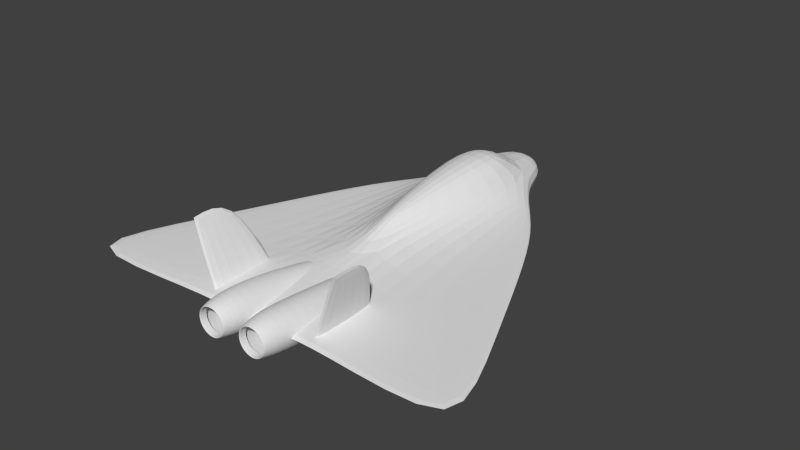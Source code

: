 # Source: SpeedPlayerPlane.blend  (saved by Blender 2.71.0; exported with 4.5.12 LTS)
import bpy
from mathutils import Matrix  # noqa: F401  (used for matrix-valued properties, if any)

bpy.ops.wm.read_factory_settings(use_empty=True)
scene = bpy.context.scene
scene.name = 'Scene'

# ---- collections
col_collection_1 = bpy.data.collections.new('Collection 1'); scene.collection.children.link(col_collection_1)
col_collection_2 = bpy.data.collections.new('Collection 2'); scene.collection.children.link(col_collection_2)
col_collection_2.hide_render = True
col_collection_2.hide_viewport = True

# ---- world
world_world = bpy.data.worlds.new('World'); scene.world = world_world
world_world.color = (0.05088, 0.05088, 0.05088)
world_world.use_sun_shadow = False
world_world.sun_shadow_jitter_overblur = 0.0
world_world.cycles.sampling_method = 'MANUAL'
world_world.cycles.sample_map_resolution = 256

# ---- meshes
me_cube_001 = bpy.data.meshes.new('Cube.001')
me_cube_001.from_pydata([(0.55, -1.0, 0.25), (0.7, -4.0, 0.604), (0.7222, -1.0, 0.2157), (0.9296, -4.0, 0.5583), (0.8682, -1.0, 0.1182), (1.124, -4.0, 0.4283), (0.9657, -1.0, -0.02779), (1.254, -4.0, 0.2336), (1.0, -1.0, -0.2), (1.3, -4.0, 0.004), (0.9657, -1.0, -0.3722), (1.254, -4.0, -0.2256), (0.8682, -1.0, -0.5182), (1.124, -4.0, -0.4203), (0.7222, -1.0, -0.6157), (0.9296, -4.0, -0.5503), (0.55, -1.0, -0.65), (0.7, -4.0, -0.596), (0.3778, -1.0, -0.6157), (0.4704, -4.0, -0.5503), (0.2318, -1.0, -0.5182), (0.2757, -4.0, -0.4203), (0.1343, -1.0, -0.3722), (0.1457, -4.0, -0.2256), (0.1, -1.0, -0.2), (0.1, -4.0, 0.004), (0.1343, -1.0, -0.02779), (0.1457, -4.0, 0.2336), (0.2318, -1.0, 0.1182), (0.2757, -4.0, 0.4283), (0.3778, -1.0, 0.2157), (0.4704, -4.0, 0.5583), (0.7, -4.632, 0.4543), (0.8723, -4.632, 0.42), (1.018, -4.632, 0.3224), (1.116, -4.632, 0.1763), (1.15, -4.632, 0.003998), (1.116, -4.632, -0.1683), (1.018, -4.632, -0.3144), (0.8723, -4.632, -0.412), (0.7, -4.632, -0.4463), (0.5277, -4.632, -0.412), (0.3816, -4.632, -0.3144), (0.284, -4.632, -0.1683), (0.2497, -4.632, 0.003998), (0.284, -4.632, 0.1763), (0.3816, -4.632, 0.3224), (0.5277, -4.632, 0.42), (0.7, -4.632, 0.4149), (0.8573, -4.632, 0.3836), (0.9906, -4.632, 0.2946), (1.08, -4.632, 0.1613), (1.111, -4.632, 0.003998), (1.08, -4.632, -0.1533), (0.9906, -4.632, -0.2866), (0.8573, -4.632, -0.3756), (0.7, -4.632, -0.4069), (0.5427, -4.632, -0.3756), (0.4094, -4.632, -0.2866), (0.3204, -4.632, -0.1533), (0.2891, -4.632, 0.003998), (0.3204, -4.632, 0.1613), (0.4094, -4.632, 0.2946), (0.5427, -4.632, 0.3836), (0.7, -4.413, 0.4149), (0.8573, -4.413, 0.3836), (0.9906, -4.413, 0.2946), (1.08, -4.413, 0.1613), (1.111, -4.413, 0.003999), (1.08, -4.413, -0.1533), (0.9906, -4.413, -0.2866), (0.8573, -4.413, -0.3756), (0.7, -4.413, -0.4069), (0.5427, -4.413, -0.3756), (0.4094, -4.413, -0.2866), (0.3204, -4.413, -0.1533), (0.2891, -4.413, 0.003999), (0.3204, -4.413, 0.1613), (0.4094, -4.413, 0.2946), (0.5427, -4.413, 0.3836), (0.7, -2.5, 0.484), (0.9296, -2.5, 0.4383), (1.124, -2.5, 0.3083), (1.254, -2.5, 0.1136), (1.3, -2.5, -0.116), (1.254, -2.5, -0.3456), (1.124, -2.5, -0.5403), (0.9296, -2.5, -0.6703), (0.7, -2.5, -0.716), (0.4704, -2.5, -0.6703), (0.2757, -2.5, -0.5403), (0.1457, -2.5, -0.3456), (0.1, -2.5, -0.116), (0.1457, -2.5, 0.1136), (0.2757, -2.5, 0.3083), (0.4704, -2.5, 0.4383), (-0.55, -1.0, 0.25), (-0.7, -4.0, 0.604), (-0.7222, -1.0, 0.2157), (-0.9296, -4.0, 0.5583), (-0.8682, -1.0, 0.1182), (-1.124, -4.0, 0.4283), (-0.9657, -1.0, -0.02779), (-1.254, -4.0, 0.2336), (-1.0, -1.0, -0.2), (-1.3, -4.0, 0.004), (-0.9657, -1.0, -0.3722), (-1.254, -4.0, -0.2256), (-0.8682, -1.0, -0.5182), (-1.124, -4.0, -0.4203), (-0.7222, -1.0, -0.6157), (-0.9296, -4.0, -0.5503), (-0.55, -1.0, -0.65), (-0.7, -4.0, -0.596), (-0.3778, -1.0, -0.6157), (-0.4704, -4.0, -0.5503), (-0.2318, -1.0, -0.5182), (-0.2757, -4.0, -0.4203), (-0.1343, -1.0, -0.3722), (-0.1457, -4.0, -0.2256), (-0.1, -1.0, -0.2), (-0.1, -4.0, 0.004), (-0.1343, -1.0, -0.02779), (-0.1457, -4.0, 0.2336), (-0.2318, -1.0, 0.1182), (-0.2757, -4.0, 0.4283), (-0.3778, -1.0, 0.2157), (-0.4704, -4.0, 0.5583), (-0.7, -4.632, 0.4543), (-0.8723, -4.632, 0.42), (-1.018, -4.632, 0.3224), (-1.116, -4.632, 0.1763), (-1.15, -4.632, 0.003998), (-1.116, -4.632, -0.1683), (-1.018, -4.632, -0.3144), (-0.8723, -4.632, -0.412), (-0.7, -4.632, -0.4463), (-0.5277, -4.632, -0.412), (-0.3816, -4.632, -0.3144), (-0.284, -4.632, -0.1683), (-0.2497, -4.632, 0.003998), (-0.284, -4.632, 0.1763), (-0.3816, -4.632, 0.3224), (-0.5277, -4.632, 0.42), (-0.7, -4.632, 0.4149), (-0.8573, -4.632, 0.3836), (-0.9906, -4.632, 0.2946), (-1.08, -4.632, 0.1613), (-1.111, -4.632, 0.003998), (-1.08, -4.632, -0.1533), (-0.9906, -4.632, -0.2866), (-0.8573, -4.632, -0.3756), (-0.7, -4.632, -0.4069), (-0.5427, -4.632, -0.3756), (-0.4094, -4.632, -0.2866), (-0.3204, -4.632, -0.1533), (-0.2891, -4.632, 0.003998), (-0.3204, -4.632, 0.1613), (-0.4094, -4.632, 0.2946), (-0.5427, -4.632, 0.3836), (-0.7, -4.413, 0.4149), (-0.8573, -4.413, 0.3836), (-0.9906, -4.413, 0.2946), (-1.08, -4.413, 0.1613), (-1.111, -4.413, 0.003999), (-1.08, -4.413, -0.1533), (-0.9906, -4.413, -0.2866), (-0.8573, -4.413, -0.3756), (-0.7, -4.413, -0.4069), (-0.5427, -4.413, -0.3756), (-0.4094, -4.413, -0.2866), (-0.3204, -4.413, -0.1533), (-0.2891, -4.413, 0.003999), (-0.3204, -4.413, 0.1613), (-0.4094, -4.413, 0.2946), (-0.5427, -4.413, 0.3836), (-0.7, -2.5, 0.484), (-0.9296, -2.5, 0.4383), (-1.124, -2.5, 0.3083), (-1.254, -2.5, 0.1136), (-1.3, -2.5, -0.116), (-1.254, -2.5, -0.3456), (-1.124, -2.5, -0.5403), (-0.9296, -2.5, -0.6703), (-0.7, -2.5, -0.716), (-0.4704, -2.5, -0.6703), (-0.2757, -2.5, -0.5403), (-0.1457, -2.5, -0.3456), (-0.1, -2.5, -0.116), (-0.1457, -2.5, 0.1136), (-0.2757, -2.5, 0.3083), (-0.4704, -2.5, 0.4383), (1.642, -3.635, 0.03112), (1.642, -1.49, 0.03112), (1.842, -1.49, 0.03112), (1.842, -3.635, 0.03112), (2.314, -3.635, 2.031), (2.314, -2.182, 2.031), (2.514, -2.182, 2.031), (2.514, -3.635, 2.031), (-1.642, -3.635, 0.03112), (-1.642, -1.49, 0.03112), (-1.842, -1.49, 0.03112), (-1.842, -3.635, 0.03112), (-2.314, -3.635, 2.031), (-2.314, -2.182, 2.031), (-2.514, -2.182, 2.031), (-2.514, -3.635, 2.031), (1.0, 4.1, -1.228), (1.0, 0.0, -0.8969), (0.5313, 4.1, 1.4), (0.2199, 1.052, 0.9276), (1.0, 4.1, 0.7333), (1.0, 4.1, -0.3333), (0.2935, 0.0, 0.3333), (1.0, 0.0, -0.4214), (0.6801, 6.0, 1.4), (1.007, 6.578, 0.7333), (1.167, 6.586, -0.3333), (0.7313, 8.0, 0.7333), (0.7313, 8.0, -0.3333), (1.0, -4.0, -0.4), (1.038, -4.0, 0.1333), (1.0, -4.0, -0.2333), (1.5, 4.1, 0.06667), (1.5, 4.1, -0.06667), (1.779, 0.0, 0.06667), (1.5, 0.0, -0.06667), (1.363, 6.037, 0.06667), (1.363, 6.037, -0.06667), (2.45, -4.0, 0.06667), (1.5, -4.0, -0.06667), (3.879, 1.925, 0.07534), (3.879, 1.925, -0.05799), (5.135, -0.8002, 0.07534), (5.135, -0.8002, -0.05799), (2.648, 4.365, 0.07534), (2.648, 4.365, -0.05799), (6.808, -4.433, 0.07534), (6.808, -4.433, -0.05799), (-1.0, 4.1, -1.228), (-1.0, 0.0, -0.8969), (-0.5313, 4.1, 1.4), (-0.2199, 1.052, 0.9276), (-1.0, 4.1, 0.7333), (-1.0, 4.1, -0.3333), (-0.2935, 0.0, 0.3333), (-1.0, 0.0, -0.4214), (-0.6801, 6.0, 1.4), (-1.007, 6.578, 0.7333), (-1.167, 6.586, -0.3333), (-0.7313, 8.0, 0.7333), (-0.7313, 8.0, -0.3333), (-1.0, -4.0, -0.4), (-1.038, -4.0, 0.1333), (-1.0, -4.0, -0.2333), (-1.5, 4.1, 0.06667), (-1.5, 4.1, -0.06667), (-1.779, 0.0, 0.06667), (-1.5, 0.0, -0.06667), (-1.363, 6.037, 0.06667), (-1.363, 6.037, -0.06667), (-2.45, -4.0, 0.06667), (-1.5, -4.0, -0.06667), (-3.879, 1.925, 0.07534), (-3.879, 1.925, -0.05799), (-5.135, -0.8002, 0.07534), (-5.135, -0.8002, -0.05799), (-2.648, 4.365, 0.07534), (-2.648, 4.365, -0.05799), (-6.808, -4.433, 0.07534), (-6.808, -4.433, -0.05799)], [], [(80, 1, 3, 81), (81, 3, 5, 82), (82, 5, 7, 83), (83, 7, 9, 84), (84, 9, 11, 85), (85, 11, 13, 86), (86, 13, 15, 87), (87, 15, 17, 88), (88, 17, 19, 89), (89, 19, 21, 90), (90, 21, 23, 91), (91, 23, 25, 92), (92, 25, 27, 93), (93, 27, 29, 94), (5, 3, 33, 34), (95, 31, 1, 80), (94, 29, 31, 95), (34, 33, 49, 50), (27, 25, 44, 45), (11, 9, 36, 37), (1, 31, 47, 32), (3, 1, 32, 33), (17, 15, 39, 40), (23, 21, 42, 43), (7, 5, 34, 35), (29, 27, 45, 46), (13, 11, 37, 38), (19, 17, 40, 41), (25, 23, 43, 44), (9, 7, 35, 36), (31, 29, 46, 47), (15, 13, 38, 39), (21, 19, 41, 42), (51, 50, 66, 67), (45, 44, 60, 61), (43, 42, 58, 59), (41, 40, 56, 57), (39, 38, 54, 55), (37, 36, 52, 53), (32, 47, 63, 48), (35, 34, 50, 51), (46, 45, 61, 62), (33, 32, 48, 49), (44, 43, 59, 60), (42, 41, 57, 58), (40, 39, 55, 56), (38, 37, 53, 54), (36, 35, 51, 52), (47, 46, 62, 63), (62, 61, 77, 78), (49, 48, 64, 65), (60, 59, 75, 76), (58, 57, 73, 74), (56, 55, 71, 72), (54, 53, 69, 70), (52, 51, 67, 68), (63, 62, 78, 79), (50, 49, 65, 66), (61, 60, 76, 77), (59, 58, 74, 75), (57, 56, 72, 73), (55, 54, 70, 71), (53, 52, 68, 69), (48, 63, 79, 64), (0, 80, 81, 2), (2, 81, 82, 4), (4, 82, 83, 6), (6, 83, 84, 8), (8, 84, 85, 10), (10, 85, 86, 12), (12, 86, 87, 14), (14, 87, 88, 16), (16, 88, 89, 18), (18, 89, 90, 20), (20, 90, 91, 22), (22, 91, 92, 24), (24, 92, 93, 26), (26, 93, 94, 28), (30, 95, 80, 0), (28, 94, 95, 30), (176, 177, 99, 97), (177, 178, 101, 99), (178, 179, 103, 101), (179, 180, 105, 103), (180, 181, 107, 105), (181, 182, 109, 107), (182, 183, 111, 109), (183, 184, 113, 111), (184, 185, 115, 113), (185, 186, 117, 115), (186, 187, 119, 117), (187, 188, 121, 119), (188, 189, 123, 121), (189, 190, 125, 123), (101, 130, 129, 99), (191, 176, 97, 127), (190, 191, 127, 125), (130, 146, 145, 129), (123, 141, 140, 121), (107, 133, 132, 105), (97, 128, 143, 127), (99, 129, 128, 97), (113, 136, 135, 111), (119, 139, 138, 117), (103, 131, 130, 101), (125, 142, 141, 123), (109, 134, 133, 107), (115, 137, 136, 113), (121, 140, 139, 119), (105, 132, 131, 103), (127, 143, 142, 125), (111, 135, 134, 109), (117, 138, 137, 115), (147, 163, 162, 146), (141, 157, 156, 140), (139, 155, 154, 138), (137, 153, 152, 136), (135, 151, 150, 134), (133, 149, 148, 132), (128, 144, 159, 143), (131, 147, 146, 130), (142, 158, 157, 141), (129, 145, 144, 128), (140, 156, 155, 139), (138, 154, 153, 137), (136, 152, 151, 135), (134, 150, 149, 133), (132, 148, 147, 131), (143, 159, 158, 142), (158, 174, 173, 157), (145, 161, 160, 144), (156, 172, 171, 155), (154, 170, 169, 153), (152, 168, 167, 151), (150, 166, 165, 149), (148, 164, 163, 147), (159, 175, 174, 158), (146, 162, 161, 145), (157, 173, 172, 156), (155, 171, 170, 154), (153, 169, 168, 152), (151, 167, 166, 150), (149, 165, 164, 148), (144, 160, 175, 159), (96, 98, 177, 176), (98, 100, 178, 177), (100, 102, 179, 178), (102, 104, 180, 179), (104, 106, 181, 180), (106, 108, 182, 181), (108, 110, 183, 182), (110, 112, 184, 183), (112, 114, 185, 184), (114, 116, 186, 185), (116, 118, 187, 186), (118, 120, 188, 187), (120, 122, 189, 188), (122, 124, 190, 189), (126, 96, 176, 191), (124, 126, 191, 190), (196, 197, 193, 192), (197, 198, 194, 193), (198, 199, 195, 194), (199, 196, 192, 195), (199, 198, 197, 196), (204, 200, 201, 205), (205, 201, 202, 206), (206, 202, 203, 207), (207, 203, 200, 204), (207, 204, 205, 206), (213, 215, 209, 208), (217, 212, 224, 228), (222, 223, 231, 230), (210, 211, 214, 212), (223, 215, 227, 231), (210, 212, 217, 216), (217, 218, 220, 219), (209, 215, 223, 221), (228, 224, 232, 236), (230, 231, 239, 238), (231, 227, 235, 239), (218, 217, 228, 229), (215, 213, 225, 227), (212, 214, 226, 224), (213, 218, 229, 225), (235, 234, 238, 239), (232, 233, 237, 236), (232, 234, 235, 233), (229, 228, 236, 237), (226, 230, 238, 234), (227, 225, 233, 235), (224, 226, 234, 232), (225, 229, 237, 233), (214, 222, 230, 226), (245, 240, 241, 247), (249, 260, 256, 244), (254, 262, 263, 255), (242, 244, 246, 243), (255, 263, 259, 247), (242, 248, 249, 244), (249, 251, 252, 250), (241, 253, 255, 247), (260, 268, 264, 256), (262, 270, 271, 263), (263, 271, 267, 259), (250, 261, 260, 249), (247, 259, 257, 245), (244, 256, 258, 246), (245, 257, 261, 250), (267, 271, 270, 266), (264, 268, 269, 265), (264, 265, 267, 266), (261, 269, 268, 260), (258, 266, 270, 262), (259, 267, 265, 257), (256, 264, 266, 258), (257, 265, 269, 261), (246, 258, 262, 254), (222, 254, 255, 223), (221, 223, 255, 253), (221, 253, 241, 209), (208, 209, 241, 240), (208, 240, 245, 213), (213, 245, 250, 218), (218, 250, 252, 220), (219, 220, 252, 251), (219, 251, 249, 217), (216, 217, 249, 248), (210, 216, 248, 242), (211, 210, 242, 243), (211, 243, 246, 214), (214, 246, 254, 222)])
_k = set([(192, 193), (192, 195), (193, 194), (194, 195), (200, 201), (200, 203), (201, 202), (202, 203)])
me_cube_001.attributes.new('sharp_edge', 'BOOLEAN', 'EDGE').data.foreach_set('value', [ (min(e.vertices), max(e.vertices)) in _k for e in me_cube_001.edges])
_k = {(0, 2): 1.0, (2, 4): 1.0, (4, 6): 1.0, (6, 8): 1.0, (8, 10): 1.0, (10, 12): 1.0, (12, 14): 1.0, (14, 16): 1.0, (16, 18): 1.0, (18, 20): 1.0, (20, 22): 1.0, (22, 24): 1.0, (24, 26): 1.0, (26, 28): 1.0, (28, 30): 1.0, (0, 30): 1.0, (64, 65): 1.0, (65, 66): 1.0, (66, 67): 1.0, (67, 68): 1.0, (68, 69): 1.0, (69, 70): 1.0, (70, 71): 1.0, (71, 72): 1.0, (72, 73): 1.0, (73, 74): 1.0, (74, 75): 1.0, (75, 76): 1.0, (76, 77): 1.0, (77, 78): 1.0, (78, 79): 1.0, (64, 79): 1.0, (96, 98): 1.0, (98, 100): 1.0, (100, 102): 1.0, (102, 104): 1.0, (104, 106): 1.0, (106, 108): 1.0, (108, 110): 1.0, (110, 112): 1.0, (112, 114): 1.0, (114, 116): 1.0, (116, 118): 1.0, (118, 120): 1.0, (120, 122): 1.0, (122, 124): 1.0, (124, 126): 1.0, (96, 126): 1.0, (160, 161): 1.0, (161, 162): 1.0, (162, 163): 1.0, (163, 164): 1.0, (164, 165): 1.0, (165, 166): 1.0, (166, 167): 1.0, (167, 168): 1.0, (168, 169): 1.0, (169, 170): 1.0, (170, 171): 1.0, (171, 172): 1.0, (172, 173): 1.0, (173, 174): 1.0, (174, 175): 1.0, (160, 175): 1.0, (192, 193): 1.0, (193, 194): 1.0, (194, 195): 1.0, (196, 199): 1.0, (192, 195): 1.0, (200, 201): 1.0, (201, 202): 1.0, (202, 203): 1.0, (204, 207): 1.0, (200, 203): 1.0, (208, 213): 0.49804, (238, 239): 0.24706, (240, 245): 0.49804, (270, 271): 0.24706, (208, 240): 0.49804, (213, 245): 0.98824}
me_cube_001.attributes.new('crease_edge', 'FLOAT', 'EDGE').data.foreach_set('value', [_k.get((min(e.vertices), max(e.vertices)), 0.0) for e in me_cube_001.edges])
_uv = me_cube_001.uv_layers.new(name='UVMap')
_uv.uv.foreach_set('vector', [0.8083, 0.7833, 0.7003, 0.7885, 0.7003, 0.7742, 0.8083, 0.7678, 0.8083, 0.7678, 0.7003, 0.7742, 0.7003, 0.7598, 0.8083, 0.7523, 0.8083, 0.7523, 0.7003, 0.7598, 0.7003, 0.745, 0.8083, 0.7369, 0.8083, 0.7369, 0.7003, 0.745, 0.7003, 0.7297, 0.8083, 0.7213, 0.8083, 0.7213, 0.7003, 0.7297, 0.7003, 0.7138, 0.8083, 0.7055, 0.8083, 0.7055, 0.7003, 0.7138, 0.7003, 0.6971, 0.8083, 0.6893, 0.8083, 0.6893, 0.7003, 0.6971, 0.7003, 0.6794, 0.8083, 0.6726, 0.8083, 0.6726, 0.7003, 0.6794, 0.7003, 0.6609, 0.8083, 0.6551, 0.8083, 0.9163, 0.7003, 0.9125, 0.7003, 0.8946, 0.8083, 0.8986, 0.8083, 0.8986, 0.7003, 0.8946, 0.7003, 0.8778, 0.8083, 0.8812, 0.8083, 0.8812, 0.7003, 0.8778, 0.7003, 0.8617, 0.8083, 0.8642, 0.8083, 0.8642, 0.7003, 0.8617, 0.7003, 0.8464, 0.8083, 0.8474, 0.8083, 0.8474, 0.7003, 0.8464, 0.7003, 0.8315, 0.8083, 0.831, 0.8083, 0.831, 0.7003, 0.8315, 0.7003, 0.817, 0.8083, 0.8149, 0.7003, 0.7598, 0.7003, 0.7742, 0.6299, 0.7753, 0.6299, 0.762, 0.8083, 0.799, 0.7003, 0.8027, 0.7003, 0.7885, 0.8083, 0.7833, 0.8083, 0.8149, 0.7003, 0.817, 0.7003, 0.8027, 0.8083, 0.799, 0.6299, 0.762, 0.6299, 0.7753, 0.6094, 0.7754, 0.6094, 0.7621, 0.7003, 0.8315, 0.7003, 0.8464, 0.6299, 0.841, 0.6299, 0.8279, 0.7003, 0.7138, 0.7003, 0.7297, 0.6299, 0.735, 0.6299, 0.7213, 0.7003, 0.7885, 0.7003, 0.8027, 0.6299, 0.8017, 0.6299, 0.7886, 0.7003, 0.7742, 0.7003, 0.7885, 0.6299, 0.7886, 0.6299, 0.7753, 0.7003, 0.6609, 0.7003, 0.6794, 0.6299, 0.6932, 0.6299, 0.6791, 0.7003, 0.8617, 0.7003, 0.8778, 0.6299, 0.8669, 0.6299, 0.854, 0.7003, 0.745, 0.7003, 0.7598, 0.6299, 0.762, 0.6299, 0.7485, 0.7003, 0.817, 0.7003, 0.8315, 0.6299, 0.8279, 0.6299, 0.8148, 0.7003, 0.6971, 0.7003, 0.7138, 0.6299, 0.7213, 0.6299, 0.7074, 0.7003, 0.8946, 0.7003, 0.9125, 0.6299, 0.8919, 0.6299, 0.8797, 0.7003, 0.8464, 0.7003, 0.8617, 0.6299, 0.854, 0.6299, 0.841, 0.7003, 0.7297, 0.7003, 0.745, 0.6299, 0.7485, 0.6299, 0.735, 0.7003, 0.8027, 0.7003, 0.817, 0.6299, 0.8148, 0.6299, 0.8017, 0.7003, 0.6794, 0.7003, 0.6971, 0.6299, 0.7074, 0.6299, 0.6932, 0.7003, 0.8778, 0.7003, 0.8946, 0.6299, 0.8797, 0.6299, 0.8669, 0.6094, 0.7488, 0.6094, 0.7621, 0.5921, 0.7634, 0.5921, 0.7505, 0.6299, 0.8279, 0.6299, 0.841, 0.6094, 0.8405, 0.6094, 0.8276, 0.6299, 0.854, 0.6299, 0.8669, 0.6094, 0.8661, 0.6094, 0.8534, 0.6299, 0.8797, 0.6299, 0.8919, 0.6094, 0.8902, 0.6094, 0.8786, 0.6299, 0.6932, 0.6299, 0.7074, 0.6094, 0.7081, 0.6094, 0.6943, 0.6299, 0.7213, 0.6299, 0.735, 0.6094, 0.7353, 0.6094, 0.7218, 0.6299, 0.7886, 0.6299, 0.8017, 0.6094, 0.8017, 0.6094, 0.7886, 0.6299, 0.7485, 0.6299, 0.762, 0.6094, 0.7621, 0.6094, 0.7488, 0.6299, 0.8148, 0.6299, 0.8279, 0.6094, 0.8276, 0.6094, 0.8146, 0.6299, 0.7753, 0.6299, 0.7886, 0.6094, 0.7886, 0.6094, 0.7754, 0.6299, 0.841, 0.6299, 0.854, 0.6094, 0.8534, 0.6094, 0.8405, 0.6299, 0.8669, 0.6299, 0.8797, 0.6094, 0.8786, 0.6094, 0.8661, 0.6299, 0.6791, 0.6299, 0.6932, 0.6094, 0.6943, 0.6094, 0.6811, 0.6299, 0.7074, 0.6299, 0.7213, 0.6094, 0.7218, 0.6094, 0.7081, 0.6299, 0.735, 0.6299, 0.7485, 0.6094, 0.7488, 0.6094, 0.7353, 0.6299, 0.8017, 0.6299, 0.8148, 0.6094, 0.8146, 0.6094, 0.8017, 0.6094, 0.8146, 0.6094, 0.8276, 0.5921, 0.8261, 0.5921, 0.8138, 0.6094, 0.7754, 0.6094, 0.7886, 0.5921, 0.7887, 0.5921, 0.7761, 0.6094, 0.8405, 0.6094, 0.8534, 0.5921, 0.8501, 0.5921, 0.8381, 0.6094, 0.8661, 0.6094, 0.8786, 0.5921, 0.8729, 0.5921, 0.8617, 0.6094, 0.6811, 0.6094, 0.6943, 0.5921, 0.7, 0.5921, 0.6875, 0.6094, 0.7081, 0.6094, 0.7218, 0.5921, 0.725, 0.5921, 0.7125, 0.6094, 0.7353, 0.6094, 0.7488, 0.5921, 0.7505, 0.5921, 0.7377, 0.6094, 0.8017, 0.6094, 0.8146, 0.5921, 0.8138, 0.5921, 0.8013, 0.6094, 0.7621, 0.6094, 0.7754, 0.5921, 0.7761, 0.5921, 0.7634, 0.6094, 0.8276, 0.6094, 0.8405, 0.5921, 0.8381, 0.5921, 0.8261, 0.6094, 0.8534, 0.6094, 0.8661, 0.5921, 0.8617, 0.5921, 0.8501, 0.6094, 0.8786, 0.6094, 0.8902, 0.5921, 0.8844, 0.5921, 0.8729, 0.6094, 0.6943, 0.6094, 0.7081, 0.5921, 0.7125, 0.5921, 0.7, 0.6094, 0.7218, 0.6094, 0.7353, 0.5921, 0.7377, 0.5921, 0.725, 0.6094, 0.7886, 0.6094, 0.8017, 0.5921, 0.8013, 0.5921, 0.7887, 0.8964, 0.7863, 0.8083, 0.7833, 0.8083, 0.7678, 0.8964, 0.7731, 0.8964, 0.7731, 0.8083, 0.7678, 0.8083, 0.7523, 0.8964, 0.7599, 0.8964, 0.7599, 0.8083, 0.7523, 0.8083, 0.7369, 0.8964, 0.7467, 0.8964, 0.7467, 0.8083, 0.7369, 0.8083, 0.7213, 0.8964, 0.7335, 0.8964, 0.7335, 0.8083, 0.7213, 0.8083, 0.7055, 0.8964, 0.7204, 0.8964, 0.7204, 0.8083, 0.7055, 0.8083, 0.6893, 0.8964, 0.7074, 0.8964, 0.7074, 0.8083, 0.6893, 0.8083, 0.6726, 0.8964, 0.6944, 0.8964, 0.6944, 0.8083, 0.6726, 0.8083, 0.6551, 0.8964, 0.6816, 0.8964, 0.8922, 0.8083, 0.9163, 0.8083, 0.8986, 0.8964, 0.8788, 0.8964, 0.8788, 0.8083, 0.8986, 0.8083, 0.8812, 0.8964, 0.8655, 0.8964, 0.8655, 0.8083, 0.8812, 0.8083, 0.8642, 0.8964, 0.8522, 0.8964, 0.8522, 0.8083, 0.8642, 0.8083, 0.8474, 0.8964, 0.8389, 0.8964, 0.8389, 0.8083, 0.8474, 0.8083, 0.831, 0.8964, 0.8257, 0.8964, 0.8257, 0.8083, 0.831, 0.8083, 0.8149, 0.8964, 0.8126, 0.8964, 0.7994, 0.8083, 0.799, 0.8083, 0.7833, 0.8964, 0.7863, 0.8964, 0.8126, 0.8083, 0.8149, 0.8083, 0.799, 0.8964, 0.7994, 0.8083, 0.7877, 0.8083, 0.8032, 0.7003, 0.7998, 0.7003, 0.7856, 0.8083, 0.8032, 0.8083, 0.8187, 0.7003, 0.8142, 0.7003, 0.7998, 0.8083, 0.8187, 0.8083, 0.8342, 0.7003, 0.829, 0.7003, 0.8142, 0.8083, 0.8342, 0.8083, 0.8497, 0.7003, 0.8442, 0.7003, 0.829, 0.8083, 0.8497, 0.8083, 0.8656, 0.7003, 0.8601, 0.7003, 0.8442, 0.8083, 0.8656, 0.8083, 0.8819, 0.7003, 0.8768, 0.7003, 0.8601, 0.8083, 0.8819, 0.8083, 0.8987, 0.7003, 0.8944, 0.7003, 0.8768, 0.8083, 0.8987, 0.8083, 0.9163, 0.7003, 0.9128, 0.7003, 0.8944, 0.8083, 0.655, 0.8083, 0.6727, 0.7003, 0.6793, 0.7003, 0.6612, 0.8083, 0.6727, 0.8083, 0.6901, 0.7003, 0.6961, 0.7003, 0.6793, 0.8083, 0.6901, 0.8083, 0.7071, 0.7003, 0.7122, 0.7003, 0.6961, 0.8083, 0.7071, 0.8083, 0.7237, 0.7003, 0.7276, 0.7003, 0.7122, 0.8083, 0.7237, 0.8083, 0.7401, 0.7003, 0.7425, 0.7003, 0.7276, 0.8083, 0.7401, 0.8083, 0.7562, 0.7003, 0.7571, 0.7003, 0.7425, 0.7003, 0.8142, 0.6299, 0.8107, 0.6299, 0.7974, 0.7003, 0.7998, 0.8083, 0.7721, 0.8083, 0.7877, 0.7003, 0.7856, 0.7003, 0.7714, 0.8083, 0.7562, 0.8083, 0.7721, 0.7003, 0.7714, 0.7003, 0.7571, 0.6299, 0.8107, 0.6094, 0.8105, 0.6094, 0.7972, 0.6299, 0.7974, 0.7003, 0.7425, 0.6299, 0.7448, 0.6299, 0.7317, 0.7003, 0.7276, 0.7003, 0.8601, 0.6299, 0.8513, 0.6299, 0.8376, 0.7003, 0.8442, 0.7003, 0.7856, 0.6299, 0.7842, 0.6299, 0.771, 0.7003, 0.7714, 0.7003, 0.7998, 0.6299, 0.7974, 0.6299, 0.7842, 0.7003, 0.7856, 0.7003, 0.9128, 0.6299, 0.8931, 0.6299, 0.8791, 0.7003, 0.8944, 0.7003, 0.7122, 0.6299, 0.7186, 0.6299, 0.7056, 0.7003, 0.6961, 0.7003, 0.829, 0.6299, 0.8241, 0.6299, 0.8107, 0.7003, 0.8142, 0.7003, 0.7571, 0.6299, 0.7579, 0.6299, 0.7448, 0.7003, 0.7425, 0.7003, 0.8768, 0.6299, 0.865, 0.6299, 0.8513, 0.7003, 0.8601, 0.7003, 0.6793, 0.6299, 0.6928, 0.6299, 0.6804, 0.7003, 0.6612, 0.7003, 0.7276, 0.6299, 0.7317, 0.6299, 0.7186, 0.7003, 0.7122, 0.7003, 0.8442, 0.6299, 0.8376, 0.6299, 0.8241, 0.7003, 0.829, 0.7003, 0.7714, 0.6299, 0.771, 0.6299, 0.7579, 0.7003, 0.7571, 0.7003, 0.8944, 0.6299, 0.8791, 0.6299, 0.865, 0.7003, 0.8768, 0.7003, 0.6961, 0.6299, 0.7056, 0.6299, 0.6928, 0.7003, 0.6793, 0.6094, 0.8238, 0.5921, 0.8215, 0.5921, 0.8087, 0.6094, 0.8105, 0.6299, 0.7448, 0.6094, 0.745, 0.6094, 0.732, 0.6299, 0.7317, 0.6299, 0.7186, 0.6094, 0.7192, 0.6094, 0.7063, 0.6299, 0.7056, 0.6299, 0.6928, 0.6094, 0.6937, 0.6094, 0.682, 0.6299, 0.6804, 0.6299, 0.8791, 0.6094, 0.878, 0.6094, 0.8643, 0.6299, 0.865, 0.6299, 0.8513, 0.6094, 0.8507, 0.6094, 0.8372, 0.6299, 0.8376, 0.6299, 0.7842, 0.6094, 0.7841, 0.6094, 0.771, 0.6299, 0.771, 0.6299, 0.8241, 0.6094, 0.8238, 0.6094, 0.8105, 0.6299, 0.8107, 0.6299, 0.7579, 0.6094, 0.758, 0.6094, 0.745, 0.6299, 0.7448, 0.6299, 0.7974, 0.6094, 0.7972, 0.6094, 0.7841, 0.6299, 0.7842, 0.6299, 0.7317, 0.6094, 0.732, 0.6094, 0.7192, 0.6299, 0.7186, 0.6299, 0.7056, 0.6094, 0.7063, 0.6094, 0.6937, 0.6299, 0.6928, 0.6299, 0.8931, 0.6094, 0.891, 0.6094, 0.878, 0.6299, 0.8791, 0.6299, 0.865, 0.6094, 0.8643, 0.6094, 0.8507, 0.6299, 0.8513, 0.6299, 0.8376, 0.6094, 0.8372, 0.6094, 0.8238, 0.6299, 0.8241, 0.6299, 0.771, 0.6094, 0.771, 0.6094, 0.758, 0.6299, 0.7579, 0.6094, 0.758, 0.5921, 0.7583, 0.5921, 0.746, 0.6094, 0.745, 0.6094, 0.7972, 0.5921, 0.796, 0.5921, 0.7834, 0.6094, 0.7841, 0.6094, 0.732, 0.5921, 0.7339, 0.5921, 0.7219, 0.6094, 0.7192, 0.6094, 0.7063, 0.5921, 0.7102, 0.5921, 0.6989, 0.6094, 0.6937, 0.6094, 0.891, 0.5921, 0.8841, 0.5921, 0.8717, 0.6094, 0.878, 0.6094, 0.8643, 0.5921, 0.8593, 0.5921, 0.8469, 0.6094, 0.8507, 0.6094, 0.8372, 0.5921, 0.8343, 0.5921, 0.8215, 0.6094, 0.8238, 0.6094, 0.771, 0.5921, 0.7708, 0.5921, 0.7583, 0.6094, 0.758, 0.6094, 0.8105, 0.5921, 0.8087, 0.5921, 0.796, 0.6094, 0.7972, 0.6094, 0.745, 0.5921, 0.746, 0.5921, 0.7339, 0.6094, 0.732, 0.6094, 0.7192, 0.5921, 0.7219, 0.5921, 0.7102, 0.6094, 0.7063, 0.6094, 0.6937, 0.5921, 0.6989, 0.5921, 0.6873, 0.6094, 0.682, 0.6094, 0.878, 0.5921, 0.8717, 0.5921, 0.8593, 0.6094, 0.8643, 0.6094, 0.8507, 0.5921, 0.8469, 0.5921, 0.8343, 0.6094, 0.8372, 0.6094, 0.7841, 0.5921, 0.7834, 0.5921, 0.7708, 0.6094, 0.771, 0.8964, 0.7869, 0.8964, 0.8001, 0.8083, 0.8032, 0.8083, 0.7877, 0.8964, 0.8001, 0.8964, 0.8133, 0.8083, 0.8187, 0.8083, 0.8032, 0.8964, 0.8133, 0.8964, 0.8265, 0.8083, 0.8342, 0.8083, 0.8187, 0.8964, 0.8265, 0.8964, 0.8397, 0.8083, 0.8497, 0.8083, 0.8342, 0.8964, 0.8397, 0.8964, 0.8529, 0.8083, 0.8656, 0.8083, 0.8497, 0.8964, 0.8529, 0.8964, 0.866, 0.8083, 0.8819, 0.8083, 0.8656, 0.8964, 0.866, 0.8964, 0.8791, 0.8083, 0.8987, 0.8083, 0.8819, 0.8964, 0.8791, 0.8964, 0.892, 0.8083, 0.9163, 0.8083, 0.8987, 0.8964, 0.6813, 0.8964, 0.6947, 0.8083, 0.6727, 0.8083, 0.655, 0.8964, 0.6947, 0.8964, 0.708, 0.8083, 0.6901, 0.8083, 0.6727, 0.8964, 0.708, 0.8964, 0.7212, 0.8083, 0.7071, 0.8083, 0.6901, 0.8964, 0.7212, 0.8964, 0.7344, 0.8083, 0.7237, 0.8083, 0.7071, 0.8964, 0.7344, 0.8964, 0.7475, 0.8083, 0.7401, 0.8083, 0.7237, 0.8964, 0.7475, 0.8964, 0.7606, 0.8083, 0.7562, 0.8083, 0.7401, 0.8964, 0.7738, 0.8964, 0.7869, 0.8083, 0.7877, 0.8083, 0.7721, 0.8964, 0.7606, 0.8964, 0.7738, 0.8083, 0.7721, 0.8083, 0.7562, 0.7732, 0.3808, 0.8389, 0.3676, 0.9733, 0.3773, 0.8255, 0.5283, 0.8389, 0.3676, 0.8366, 0.357, 0.9696, 0.3626, 0.9733, 0.3773, 0.8366, 0.357, 0.7567, 0.3701, 0.8354, 0.2174, 0.9696, 0.3626, 0.7567, 0.3701, 0.7732, 0.3808, 0.8255, 0.5283, 0.8064, 0.5283, 0.7567, 0.3701, 0.8366, 0.357, 0.8389, 0.3676, 0.7732, 0.3808, 0.7732, 0.3809, 0.8255, 0.5284, 0.9733, 0.3773, 0.8388, 0.3677, 0.8388, 0.3677, 0.9733, 0.3773, 0.9696, 0.3626, 0.8366, 0.357, 0.8366, 0.357, 0.9696, 0.3626, 0.8354, 0.2174, 0.7567, 0.3702, 0.7567, 0.3702, 0.8064, 0.5284, 0.8255, 0.5284, 0.7732, 0.3809, 0.7567, 0.3702, 0.7732, 0.3809, 0.8388, 0.3677, 0.8366, 0.357, 0.2223, 0.686, 0.2311, 0.8188, 0.217, 0.8179, 0.2001, 0.7208, 0.4427, 0.6562, 0.4813, 0.5434, 0.5258, 0.5488, 0.4909, 0.6651, 0.4777, 0.03386, 0.4766, 0.009989, 0.5083, 0.024, 0.5646, 0.03762, 0.4334, 0.5427, 0.4185, 0.3846, 0.4296, 0.3068, 0.4813, 0.5434, 0.2129, 0.9212, 0.2311, 0.8188, 0.2473, 0.8197, 0.2268, 0.9241, 0.4334, 0.5427, 0.4813, 0.5434, 0.4427, 0.6562, 0.4264, 0.623, 0.4427, 0.6562, 0.4701, 0.716, 0.4043, 0.6897, 0.4017, 0.6808, 0.217, 0.8179, 0.2311, 0.8188, 0.2129, 0.9212, 0.2095, 0.9161, 0.4909, 0.6651, 0.5258, 0.5488, 0.6722, 0.4242, 0.5908, 0.5707, 0.5646, 0.03762, 0.5083, 0.024, 0.7854, 0.05037, 0.7776, 0.05635, 0.2268, 0.9241, 0.2473, 0.8197, 0.3535, 0.8533, 0.3797, 0.9703, 0.4701, 0.716, 0.4427, 0.6562, 0.4909, 0.6651, 0.4966, 0.6725, 0.2311, 0.8188, 0.2223, 0.686, 0.2412, 0.6846, 0.2473, 0.8197, 0.4813, 0.5434, 0.4296, 0.3068, 0.5285, 0.3036, 0.5258, 0.5488, 0.2223, 0.686, 0.2201, 0.6031, 0.2307, 0.6183, 0.2412, 0.6846, 0.7538, 0.2565, 0.7466, 0.2543, 0.7776, 0.05635, 0.7854, 0.05037, 0.6722, 0.4242, 0.6797, 0.4279, 0.5974, 0.5757, 0.5908, 0.5707, 0.6722, 0.4242, 0.7466, 0.2543, 0.7538, 0.2565, 0.6797, 0.4279, 0.4966, 0.6725, 0.4909, 0.6651, 0.5908, 0.5707, 0.5974, 0.5757, 0.5285, 0.3036, 0.5646, 0.03762, 0.7776, 0.05635, 0.7466, 0.2543, 0.2473, 0.8197, 0.2412, 0.6846, 0.324, 0.7604, 0.3535, 0.8533, 0.5258, 0.5488, 0.5285, 0.3036, 0.7466, 0.2543, 0.6722, 0.4242, 0.2412, 0.6846, 0.2307, 0.6183, 0.2804, 0.674, 0.324, 0.7604, 0.4296, 0.3068, 0.4777, 0.03386, 0.5646, 0.03762, 0.5285, 0.3036, 0.1434, 0.7012, 0.1651, 0.7216, 0.1541, 0.8212, 0.141, 0.8229, 0.3672, 0.6553, 0.3198, 0.6622, 0.2864, 0.5469, 0.3305, 0.5419, 0.3429, 0.03368, 0.256, 0.03632, 0.3125, 0.02345, 0.3443, 0.00999, 0.3783, 0.5414, 0.3305, 0.5419, 0.3854, 0.3079, 0.3959, 0.384, 0.1633, 0.9177, 0.1506, 0.9211, 0.1261, 0.8247, 0.141, 0.8229, 0.3783, 0.5414, 0.3837, 0.625, 0.3672, 0.6553, 0.3305, 0.5419, 0.3672, 0.6553, 0.393, 0.6811, 0.3922, 0.6891, 0.3387, 0.711, 0.1541, 0.8212, 0.1664, 0.914, 0.1633, 0.9177, 0.141, 0.8229, 0.3198, 0.6622, 0.2219, 0.5679, 0.1425, 0.4213, 0.2864, 0.5469, 0.256, 0.03632, 0.04235, 0.05216, 0.0346, 0.04607, 0.3125, 0.02345, 0.1506, 0.9211, 0.01287, 0.9703, 0.03145, 0.8621, 0.1261, 0.8247, 0.3387, 0.711, 0.3141, 0.6694, 0.3198, 0.6622, 0.3672, 0.6553, 0.141, 0.8229, 0.1261, 0.8247, 0.1248, 0.7013, 0.1434, 0.7012, 0.3305, 0.5419, 0.2864, 0.5469, 0.2871, 0.303, 0.3854, 0.3079, 0.1434, 0.7012, 0.1248, 0.7013, 0.1261, 0.6317, 0.1354, 0.6135, 0.06324, 0.2527, 0.0346, 0.04607, 0.04235, 0.05216, 0.07046, 0.2506, 0.1425, 0.4213, 0.2219, 0.5679, 0.2153, 0.5728, 0.1349, 0.4249, 0.1425, 0.4213, 0.1349, 0.4249, 0.06324, 0.2527, 0.07046, 0.2506, 0.3141, 0.6694, 0.2153, 0.5728, 0.2219, 0.5679, 0.3198, 0.6622, 0.2871, 0.303, 0.07046, 0.2506, 0.04235, 0.05216, 0.256, 0.03632, 0.1261, 0.8247, 0.03145, 0.8621, 0.05279, 0.7767, 0.1248, 0.7013, 0.2864, 0.5469, 0.1425, 0.4213, 0.07046, 0.2506, 0.2871, 0.303, 0.1248, 0.7013, 0.05279, 0.7767, 0.08571, 0.6951, 0.1261, 0.6317, 0.3854, 0.3079, 0.2871, 0.303, 0.256, 0.03632, 0.3429, 0.03368, 0.4777, 0.03386, 0.3429, 0.03368, 0.3443, 0.00999, 0.4766, 0.009989, 0.2095, 0.9161, 0.2129, 0.9212, 0.1633, 0.9177, 0.1664, 0.914, 0.2095, 0.9161, 0.1664, 0.914, 0.1541, 0.8212, 0.217, 0.8179, 0.2001, 0.7208, 0.217, 0.8179, 0.1541, 0.8212, 0.1651, 0.7216, 0.2001, 0.7208, 0.1651, 0.7216, 0.1434, 0.7012, 0.2223, 0.686, 0.2223, 0.686, 0.1434, 0.7012, 0.1354, 0.6135, 0.2201, 0.6031, 0.4701, 0.716, 0.3387, 0.711, 0.3922, 0.6891, 0.4043, 0.6897, 0.4017, 0.6808, 0.4043, 0.6897, 0.3922, 0.6891, 0.393, 0.6811, 0.4017, 0.6808, 0.393, 0.6811, 0.3672, 0.6553, 0.4427, 0.6562, 0.4264, 0.623, 0.4427, 0.6562, 0.3672, 0.6553, 0.3837, 0.625, 0.4334, 0.5427, 0.4264, 0.623, 0.3837, 0.625, 0.3783, 0.5414, 0.4185, 0.3846, 0.4334, 0.5427, 0.3783, 0.5414, 0.3959, 0.384, 0.4185, 0.3846, 0.3959, 0.384, 0.3854, 0.3079, 0.4296, 0.3068, 0.4296, 0.3068, 0.3854, 0.3079, 0.3429, 0.03368, 0.4777, 0.03386])
me_cube_001.use_remesh_preserve_volume = False
me_cube_001.use_remesh_preserve_attributes = False
me_cube_001.use_mirror_vertex_groups = False
me_cube_001.update()

# ---- objects
ob_plane = bpy.data.objects.new('Plane', me_cube_001)

# ---- transforms, parenting, visibility, modifiers, constraints
ob_plane.location = (0.0, 0.0, 0.0)
ob_plane.lineart.crease_threshold = 0.0
_m = ob_plane.modifiers.new('Subsurf', 'SUBSURF')
_m.uv_smooth = 'PRESERVE_CORNERS'
_m.quality = 2
_m.levels = 2
_m.show_only_control_edges = False

# ---- collection membership
col_collection_1.objects.link(ob_plane)
col_collection_2.objects.link(ob_plane)

# ---- scene / render settings (as saved in the file)
scene.frame_start = 1; scene.frame_end = 250; scene.frame_set(1)
scene.render.engine = 'BLENDER_EEVEE_NEXT'
scene.render.resolution_percentage = 50
scene.render.dither_intensity = 0.0
scene.cycles.use_denoising = False
scene.cycles.samples = 10
scene.cycles.sampling_pattern = 'TABULATED_SOBOL'
scene.cycles.light_sampling_threshold = 0.0
scene.cycles.use_adaptive_sampling = False
scene.cycles.use_light_tree = False
scene.cycles.blur_glossy = 0.0
scene.cycles.volume_bounces = 1
scene.cycles.pixel_filter_type = 'GAUSSIAN'
scene.cycles.sample_clamp_indirect = 0.0
scene.view_settings.view_transform = 'Standard'
bpy.context.view_layer.update()

# ---- added for rendering (the .blend has no active camera and no usable light): camera, sun
cam_auto = bpy.data.cameras.new('AutoCamera')
cam_auto.lens = 50.0
cam_auto.sensor_width = 36.0
cam_auto.clip_end = 1000.0
ob_auto_camera = bpy.data.objects.new('AutoCamera', cam_auto)
scene.collection.objects.link(ob_auto_camera)
ob_auto_camera.location = (17.4473, -19.2527, 14.3594)
ob_auto_camera.rotation_euler = (1.09748, -7.21219e-08, 0.694738)
scene.camera = ob_auto_camera
light_auto_sun = bpy.data.lights.new('AutoSun', 'SUN')
light_auto_sun.energy = 3.0
light_auto_sun.angle = 0.0523599
ob_auto_sun = bpy.data.objects.new('AutoSun', light_auto_sun)
scene.collection.objects.link(ob_auto_sun)
ob_auto_sun.rotation_euler = (0.872665, 0.174533, 0.523599)
bpy.context.view_layer.update()

